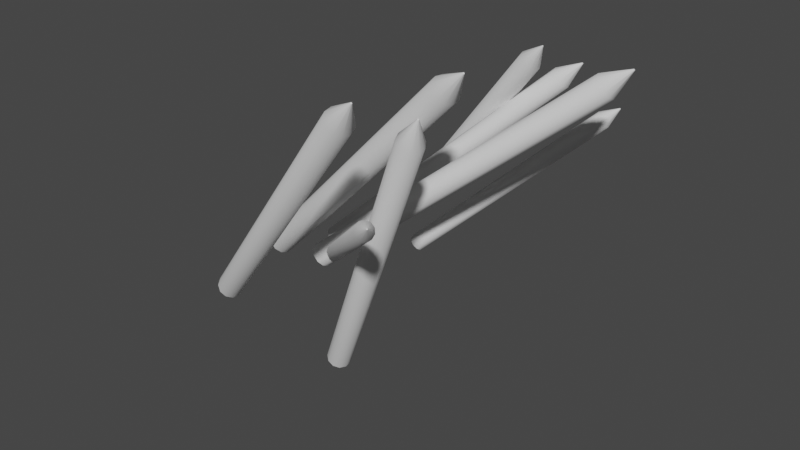 # Source: Wood_Spikes.blend  (saved by Blender 3.1.7; exported with 4.5.12 LTS)
import bpy
from mathutils import Matrix  # noqa: F401  (used for matrix-valued properties, if any)

bpy.ops.wm.read_factory_settings(use_empty=True)
scene = bpy.context.scene
scene.name = 'Scene'

# ---- collections
col_collection = bpy.data.collections.new('Collection'); scene.collection.children.link(col_collection)

# ---- node groups
ng_auto_smooth = bpy.data.node_groups.new('Auto Smooth', 'GeometryNodeTree')
_s = ng_auto_smooth.interface.new_socket(name='Geometry', in_out='OUTPUT', socket_type='NodeSocketGeometry')
_s = ng_auto_smooth.interface.new_socket(name='Geometry', in_out='INPUT', socket_type='NodeSocketGeometry')
_s = ng_auto_smooth.interface.new_socket(name='Angle', in_out='INPUT', socket_type='NodeSocketFloat')
_s.subtype = 'ANGLE'
_s.min_value = 0.0
_s.max_value = 3.142
ng_auto_smooth.is_modifier = True
_N = ng_auto_smooth.nodes; _L = ng_auto_smooth.links
n0 = _N.new('NodeGroupOutput'); n0.name = 'Group Output'; n0.location = (480, -100)
n1 = _N.new('NodeGroupInput'); n1.name = 'Group Input'; n1.location = (-420, -300)
n2 = _N.new('NodeGroupInput'); n2.name = 'Group Input.001'; n2.location = (-60, -100)
n3 = _N.new('GeometryNodeSetShadeSmooth'); n3.name = 'Set Shade Smooth'; n3.location = (120, -100)
n3.domain = 'EDGE'
n4 = _N.new('GeometryNodeSetShadeSmooth'); n4.name = 'Set Shade Smooth.001'; n4.location = (300, -100)
n5 = _N.new('GeometryNodeInputMeshEdgeAngle'); n5.name = 'Edge Angle'; n5.location = (-420, -220)
n6 = _N.new('GeometryNodeInputEdgeSmooth'); n6.name = 'Is Edge Smooth'; n6.location = (-60, -160)
n7 = _N.new('GeometryNodeInputShadeSmooth'); n7.name = 'Is Face Smooth'; n7.location = (-240, -340)
n8 = _N.new('FunctionNodeBooleanMath'); n8.name = 'Boolean Math'; n8.location = (-60, -220)
n9 = _N.new('FunctionNodeCompare'); n9.name = 'Compare'; n9.location = (-240, -180)
n9.operation = 'LESS_EQUAL'
_L.new(n5.outputs[0], n9.inputs[0])
_L.new(n4.outputs[0], n0.inputs[0])
_L.new(n1.outputs[1], n9.inputs[1])
_L.new(n9.outputs[0], n8.inputs[0])
_L.new(n7.outputs[0], n8.inputs[1])
_L.new(n2.outputs[0], n3.inputs[0])
_L.new(n6.outputs[0], n3.inputs[1])
_L.new(n3.outputs[0], n4.inputs[0])
_L.new(n8.outputs[0], n3.inputs[2])
n0.is_active_output = True

# ---- world
world_world = bpy.data.worlds.new('World'); scene.world = world_world
world_world.use_nodes = True; world_world.node_tree.nodes.clear()
_N = world_world.node_tree.nodes; _L = world_world.node_tree.links
n0 = _N.new('ShaderNodeOutputWorld'); n0.name = 'World Output'; n0.location = (300, 300)
n1 = _N.new('ShaderNodeBackground'); n1.name = 'Background'; n1.location = (10, 300)
n1.inputs[0].default_value = (0.05088, 0.05088, 0.05088, 1.0)
_L.new(n1.outputs[0], n0.inputs[0])
n0.is_active_output = True
world_world.color = (0.05088, 0.05088, 0.05088)
world_world.use_sun_shadow = False
world_world.sun_shadow_jitter_overblur = 0.0

# ---- meshes
me_cylinder_007 = bpy.data.meshes.new('Cylinder.007')
me_cylinder_007.from_pydata([(-2.115, 3.131, -1.683), (2.673, 1.733, 4.052), (-2.228, 3.067, -1.604), (2.56, 1.669, 4.131), (-2.342, 3.087, -1.504), (2.446, 1.689, 4.231), (-2.42, 3.184, -1.415), (2.368, 1.786, 4.319), (-2.437, 3.327, -1.366), (2.351, 1.929, 4.369), (-2.388, 3.472, -1.372), (2.4, 2.074, 4.363), (-2.288, 3.571, -1.431), (2.5, 2.173, 4.304), (-2.17, 3.594, -1.524), (2.618, 2.196, 4.211), (-2.07, 3.534, -1.622), (2.718, 2.136, 4.113), (-2.021, 3.408, -1.694), (2.767, 2.01, 4.041), (-2.037, 3.258, -1.717), (2.751, 1.86, 4.018), (2.931, 1.807, 4.637), (2.938, 1.811, 4.631), (2.924, 1.808, 4.643), (2.919, 1.815, 4.648), (2.918, 1.824, 4.652), (2.921, 1.833, 4.651), (2.927, 1.839, 4.648), (2.935, 1.841, 4.642), (2.941, 1.837, 4.635), (2.944, 1.829, 4.631), (2.943, 1.819, 4.629), (-1.309, -0.02929, -4.066), (2.642, -1.972, 3.692), (-1.161, -0.08001, -4.154), (2.79, -2.023, 3.604), (-1.071, -0.2131, -4.233), (2.88, -2.156, 3.525), (-1.068, -0.3863, -4.278), (2.884, -2.329, 3.48), (-1.151, -0.5447, -4.275), (2.8, -2.487, 3.482), (-1.296, -0.6379, -4.225), (2.656, -2.581, 3.533), (-1.455, -0.6363, -4.143), (2.496, -2.579, 3.614), (-1.579, -0.5406, -4.056), (2.372, -2.483, 3.701), (-1.628, -0.3809, -3.991), (2.323, -2.324, 3.766), (-1.586, -0.2081, -3.969), (2.365, -2.151, 3.788), (-1.467, -0.07706, -3.997), (2.484, -2.02, 3.761), (2.927, -2.417, 4.232), (2.917, -2.413, 4.237), (2.932, -2.425, 4.227), (2.933, -2.436, 4.224), (2.927, -2.446, 4.224), (2.918, -2.452, 4.227), (2.908, -2.452, 4.232), (2.9, -2.446, 4.238), (2.897, -2.436, 4.242), (2.9, -2.425, 4.243), (2.907, -2.416, 4.242), (-1.918, 0.03268, -1.32), (4.829, 1.569, 4.309), (-1.801, -0.01163, -1.448), (4.946, 1.524, 4.181), (-1.705, -0.1412, -1.527), (5.041, 1.395, 4.102), (-1.662, -0.315, -1.532), (5.085, 1.221, 4.098), (-1.685, -0.4777, -1.46), (5.062, 1.058, 4.169), (-1.766, -0.5777, -1.336), (4.981, 0.9581, 4.293), (-1.88, -0.5833, -1.198), (4.867, 0.9526, 4.431), (-1.99, -0.4927, -1.09), (4.757, 1.043, 4.539), (-2.062, -0.3346, -1.046), (4.684, 1.201, 4.583), (-2.073, -0.1593, -1.081), (4.674, 1.377, 4.548), (-2.019, -0.02236, -1.183), (4.728, 1.513, 4.446), (5.406, 1.392, 4.763), (5.398, 1.395, 4.771), (5.412, 1.384, 4.758), (5.414, 1.373, 4.758), (5.413, 1.362, 4.762), (5.408, 1.356, 4.77), (5.401, 1.356, 4.779), (5.394, 1.361, 4.786), (5.389, 1.371, 4.789), (5.388, 1.382, 4.787), (5.392, 1.391, 4.78), (-3.238, -2.113, -1.547), (2.533, -4.189, 4.931), (-3.11, -2.02, -1.631), (2.661, -4.096, 4.846), (-2.976, -2.022, -1.751), (2.794, -4.098, 4.727), (-2.88, -2.117, -1.867), (2.891, -4.193, 4.61), (-2.85, -2.276, -1.944), (2.92, -4.352, 4.533), (-2.898, -2.448, -1.957), (2.872, -4.524, 4.521), (-3.007, -2.579, -1.902), (2.763, -4.655, 4.576), (-3.143, -2.627, -1.796), (2.627, -4.703, 4.682), (-3.263, -2.576, -1.673), (2.507, -4.652, 4.805), (-3.329, -2.444, -1.572), (2.441, -4.519, 4.906), (-3.319, -2.271, -1.525), (2.451, -4.347, 4.953), (3.125, -4.536, 5.245), (3.117, -4.542, 5.251), (3.133, -4.536, 5.238), (3.14, -4.542, 5.23), (3.141, -4.552, 5.225), (3.138, -4.563, 5.225), (3.131, -4.571, 5.228), (3.123, -4.574, 5.235), (3.115, -4.571, 5.243), (3.111, -4.563, 5.249), (3.112, -4.552, 5.252), (-2.397, 0.8742, -1.24), (2.968, 2.691, 3.828), (-2.298, 0.898, -1.354), (3.067, 2.715, 3.714), (-2.191, 0.8389, -1.445), (3.174, 2.656, 3.623), (-2.111, 0.7158, -1.486), (3.254, 2.533, 3.582), (-2.082, 0.5676, -1.463), (3.282, 2.385, 3.605), (-2.115, 0.4415, -1.384), (3.25, 2.259, 3.684), (-2.198, 0.3775, -1.273), (3.167, 2.195, 3.795), (-2.305, 0.3959, -1.166), (3.06, 2.213, 3.902), (-2.403, 0.4909, -1.097), (2.962, 2.308, 3.971), (-2.459, 0.6323, -1.087), (2.906, 2.449, 3.981), (-2.457, 0.7752, -1.141), (2.908, 2.592, 3.927), (3.505, 2.612, 4.172), (3.499, 2.61, 4.179), (3.512, 2.608, 4.166), (3.517, 2.6, 4.163), (3.519, 2.591, 4.165), (3.517, 2.583, 4.17), (3.512, 2.579, 4.177), (3.505, 2.58, 4.184), (3.499, 2.586, 4.188), (3.495, 2.595, 4.189), (3.495, 2.604, 4.185), (-3.649, 0.2608, -1.411), (3.029, -1.556, 4.879), (-3.518, 0.3107, -1.536), (3.16, -1.506, 4.754), (-3.403, 0.2569, -1.674), (3.275, -1.56, 4.616), (-3.34, 0.1164, -1.782), (3.338, -1.701, 4.509), (-3.349, -0.06624, -1.824), (3.329, -1.883, 4.466), (-3.428, -0.2329, -1.789), (3.25, -2.05, 4.502), (-3.551, -0.3308, -1.686), (3.127, -2.148, 4.604), (-3.68, -0.3288, -1.549), (2.998, -2.146, 4.741), (-3.772, -0.2275, -1.422), (2.905, -2.044, 4.869), (-3.8, -0.05909, -1.343), (2.877, -1.876, 4.947), (-3.754, 0.1229, -1.34), (2.923, -1.694, 4.951), (3.632, -1.953, 5.204), (3.623, -1.957, 5.212), (3.639, -1.957, 5.195), (3.643, -1.966, 5.188), (3.642, -1.977, 5.185), (3.637, -1.988, 5.188), (3.63, -1.994, 5.194), (3.621, -1.994, 5.203), (3.615, -1.988, 5.211), (3.614, -1.977, 5.216), (3.617, -1.965, 5.216), (-1.203, -0.3061, -0.7744), (2.797, -3.699, 2.475), (-1.12, -0.2948, -0.8653), (2.88, -3.688, 2.384), (-1.073, -0.3409, -0.9705), (2.927, -3.734, 2.279), (-1.079, -0.4298, -1.057), (2.921, -3.823, 2.193), (-1.134, -0.5332, -1.096), (2.866, -3.927, 2.153), (-1.222, -0.6183, -1.077), (2.778, -4.012, 2.172), (-1.315, -0.6581, -1.005), (2.685, -4.051, 2.245), (-1.382, -0.6399, -0.9025), (2.618, -4.033, 2.347), (-1.403, -0.5696, -0.8028), (2.596, -3.963, 2.447), (-1.372, -0.4694, -0.7372), (2.628, -3.863, 2.512), (-1.297, -0.3711, -0.7266), (2.703, -3.764, 2.523), (3.081, -4.121, 2.594), (3.076, -4.121, 2.6), (3.084, -4.124, 2.587), (3.084, -4.129, 2.582), (3.08, -4.136, 2.579), (3.075, -4.141, 2.581), (3.069, -4.144, 2.585), (3.065, -4.143, 2.592), (3.063, -4.138, 2.598), (3.065, -4.132, 2.602), (3.07, -4.126, 2.603), (-0.8545, 2.313, -1.513), (3.501, 3.788, 2.602), (-0.774, 2.332, -1.605), (3.581, 3.807, 2.509), (-0.6874, 2.284, -1.679), (3.668, 3.759, 2.435), (-0.6222, 2.184, -1.712), (3.733, 3.659, 2.402), (-0.5992, 2.064, -1.694), (3.756, 3.539, 2.421), (-0.6255, 1.962, -1.629), (3.73, 3.437, 2.485), (-0.6929, 1.91, -1.539), (3.662, 3.385, 2.575), (-0.78, 1.925, -1.452), (3.575, 3.4, 2.662), (-0.8591, 2.002, -1.396), (3.496, 3.477, 2.718), (-0.9051, 2.116, -1.389), (3.45, 3.592, 2.726), (-0.9034, 2.232, -1.432), (3.452, 3.708, 2.682), (3.937, 3.724, 2.881), (3.932, 3.722, 2.887), (3.943, 3.72, 2.876), (3.947, 3.714, 2.874), (3.948, 3.706, 2.875), (3.947, 3.7, 2.879), (3.942, 3.697, 2.885), (3.937, 3.698, 2.891), (3.932, 3.703, 2.894), (3.929, 3.71, 2.895), (3.929, 3.717, 2.892)], [], [(0, 1, 3, 2), (2, 3, 5, 4), (4, 5, 7, 6), (6, 7, 9, 8), (8, 9, 11, 10), (10, 11, 13, 12), (12, 13, 15, 14), (14, 15, 17, 16), (16, 17, 19, 18), (9, 7, 25, 26), (18, 19, 21, 20), (20, 21, 1, 0), (0, 2, 4, 6, 8, 10, 12, 14, 16, 18, 20), (22, 23, 32, 31, 30, 29, 28, 27, 26, 25, 24), (3, 1, 23, 22), (7, 5, 24, 25), (1, 21, 32, 23), (5, 3, 22, 24), (21, 19, 31, 32), (19, 17, 30, 31), (17, 15, 29, 30), (15, 13, 28, 29), (13, 11, 27, 28), (11, 9, 26, 27), (33, 34, 36, 35), (35, 36, 38, 37), (37, 38, 40, 39), (39, 40, 42, 41), (41, 42, 44, 43), (43, 44, 46, 45), (45, 46, 48, 47), (47, 48, 50, 49), (49, 50, 52, 51), (42, 40, 58, 59), (51, 52, 54, 53), (53, 54, 34, 33), (33, 35, 37, 39, 41, 43, 45, 47, 49, 51, 53), (55, 56, 65, 64, 63, 62, 61, 60, 59, 58, 57), (36, 34, 56, 55), (40, 38, 57, 58), (34, 54, 65, 56), (38, 36, 55, 57), (54, 52, 64, 65), (52, 50, 63, 64), (50, 48, 62, 63), (48, 46, 61, 62), (46, 44, 60, 61), (44, 42, 59, 60), (66, 67, 69, 68), (68, 69, 71, 70), (70, 71, 73, 72), (72, 73, 75, 74), (74, 75, 77, 76), (76, 77, 79, 78), (78, 79, 81, 80), (80, 81, 83, 82), (82, 83, 85, 84), (75, 73, 91, 92), (84, 85, 87, 86), (86, 87, 67, 66), (66, 68, 70, 72, 74, 76, 78, 80, 82, 84, 86), (88, 89, 98, 97, 96, 95, 94, 93, 92, 91, 90), (69, 67, 89, 88), (73, 71, 90, 91), (67, 87, 98, 89), (71, 69, 88, 90), (87, 85, 97, 98), (85, 83, 96, 97), (83, 81, 95, 96), (81, 79, 94, 95), (79, 77, 93, 94), (77, 75, 92, 93), (99, 100, 102, 101), (101, 102, 104, 103), (103, 104, 106, 105), (105, 106, 108, 107), (107, 108, 110, 109), (109, 110, 112, 111), (111, 112, 114, 113), (113, 114, 116, 115), (115, 116, 118, 117), (108, 106, 124, 125), (117, 118, 120, 119), (119, 120, 100, 99), (99, 101, 103, 105, 107, 109, 111, 113, 115, 117, 119), (121, 122, 131, 130, 129, 128, 127, 126, 125, 124, 123), (102, 100, 122, 121), (106, 104, 123, 124), (100, 120, 131, 122), (104, 102, 121, 123), (120, 118, 130, 131), (118, 116, 129, 130), (116, 114, 128, 129), (114, 112, 127, 128), (112, 110, 126, 127), (110, 108, 125, 126), (132, 133, 135, 134), (134, 135, 137, 136), (136, 137, 139, 138), (138, 139, 141, 140), (140, 141, 143, 142), (142, 143, 145, 144), (144, 145, 147, 146), (146, 147, 149, 148), (148, 149, 151, 150), (141, 139, 157, 158), (150, 151, 153, 152), (152, 153, 133, 132), (132, 134, 136, 138, 140, 142, 144, 146, 148, 150, 152), (154, 155, 164, 163, 162, 161, 160, 159, 158, 157, 156), (135, 133, 155, 154), (139, 137, 156, 157), (133, 153, 164, 155), (137, 135, 154, 156), (153, 151, 163, 164), (151, 149, 162, 163), (149, 147, 161, 162), (147, 145, 160, 161), (145, 143, 159, 160), (143, 141, 158, 159), (165, 166, 168, 167), (167, 168, 170, 169), (169, 170, 172, 171), (171, 172, 174, 173), (173, 174, 176, 175), (175, 176, 178, 177), (177, 178, 180, 179), (179, 180, 182, 181), (181, 182, 184, 183), (174, 172, 190, 191), (183, 184, 186, 185), (185, 186, 166, 165), (165, 167, 169, 171, 173, 175, 177, 179, 181, 183, 185), (187, 188, 197, 196, 195, 194, 193, 192, 191, 190, 189), (168, 166, 188, 187), (172, 170, 189, 190), (166, 186, 197, 188), (170, 168, 187, 189), (186, 184, 196, 197), (184, 182, 195, 196), (182, 180, 194, 195), (180, 178, 193, 194), (178, 176, 192, 193), (176, 174, 191, 192), (198, 199, 201, 200), (200, 201, 203, 202), (202, 203, 205, 204), (204, 205, 207, 206), (206, 207, 209, 208), (208, 209, 211, 210), (210, 211, 213, 212), (212, 213, 215, 214), (214, 215, 217, 216), (207, 205, 223, 224), (216, 217, 219, 218), (218, 219, 199, 198), (198, 200, 202, 204, 206, 208, 210, 212, 214, 216, 218), (220, 221, 230, 229, 228, 227, 226, 225, 224, 223, 222), (201, 199, 221, 220), (205, 203, 222, 223), (199, 219, 230, 221), (203, 201, 220, 222), (219, 217, 229, 230), (217, 215, 228, 229), (215, 213, 227, 228), (213, 211, 226, 227), (211, 209, 225, 226), (209, 207, 224, 225), (231, 232, 234, 233), (233, 234, 236, 235), (235, 236, 238, 237), (237, 238, 240, 239), (239, 240, 242, 241), (241, 242, 244, 243), (243, 244, 246, 245), (245, 246, 248, 247), (247, 248, 250, 249), (240, 238, 256, 257), (249, 250, 252, 251), (251, 252, 232, 231), (231, 233, 235, 237, 239, 241, 243, 245, 247, 249, 251), (253, 254, 263, 262, 261, 260, 259, 258, 257, 256, 255), (234, 232, 254, 253), (238, 236, 255, 256), (232, 252, 263, 254), (236, 234, 253, 255), (252, 250, 262, 263), (250, 248, 261, 262), (248, 246, 260, 261), (246, 244, 259, 260), (244, 242, 258, 259), (242, 240, 257, 258)])
me_cylinder_007.polygons.foreach_set('use_smooth', [True] * 192)
_uv = me_cylinder_007.uv_layers.new(name='UVMap')
_uv.uv.foreach_set('vector', [0.6471, 0.6433, 0.6471, 0.04776, 0.6559, 0.049, 0.6559, 0.6446, 0.6559, 0.6446, 0.6559, 0.049, 0.6678, 0.04934, 0.6678, 0.6449, 0.6678, 0.6449, 0.6678, 0.04934, 0.679, 0.04865, 0.679, 0.6442, 0.5875, 0.6459, 0.5875, 0.04786, 0.5971, 0.04873, 0.5971, 0.6468, 0.5971, 0.6468, 0.5971, 0.04873, 0.6092, 0.04884, 0.6092, 0.6469, 0.6092, 0.6469, 0.6092, 0.04884, 0.6198, 0.04815, 0.6198, 0.6462, 0.5552, 0.6486, 0.5552, 0.04769, 0.566, 0.04807, 0.566, 0.649, 0.566, 0.649, 0.566, 0.04807, 0.5781, 0.04797, 0.5781, 0.6489, 0.5781, 0.6489, 0.5781, 0.04797, 0.5875, 0.04744, 0.5875, 0.6484, 0.5971, 0.04873, 0.5875, 0.04786, 0.6036, 0.0, 0.6042, 5.531e-05, 0.8018, 0.639, 0.8018, 0.04937, 0.8136, 0.04993, 0.8136, 0.6396, 0.8136, 0.6396, 0.8136, 0.04993, 0.825, 0.04909, 0.825, 0.6388, 0.432, 0.7735, 0.4229, 0.7656, 0.4195, 0.754, 0.4229, 0.7424, 0.432, 0.7344, 0.4439, 0.7327, 0.4548, 0.7377, 0.4613, 0.7478, 0.4613, 0.7599, 0.4548, 0.7701, 0.4439, 0.7751, 0.6063, 0.6496, 0.6055, 0.6495, 0.605, 0.649, 0.6048, 0.6483, 0.605, 0.6475, 0.6055, 0.647, 0.6063, 0.6469, 0.607, 0.6472, 0.6074, 0.6479, 0.6074, 0.6486, 0.607, 0.6493, 0.6559, 0.049, 0.6471, 0.04776, 0.6644, 0.0, 0.665, 7.915e-05, 0.679, 0.04865, 0.6678, 0.04934, 0.6657, 0.0001001, 0.6664, 5.627e-05, 0.825, 0.04909, 0.8136, 0.04993, 0.8124, 5.341e-05, 0.8131, 0.0, 0.6678, 0.04934, 0.6559, 0.049, 0.665, 7.915e-05, 0.6657, 0.0001001, 0.8136, 0.04993, 0.8018, 0.04937, 0.8116, 1.812e-05, 0.8124, 5.341e-05, 0.5875, 0.04744, 0.5781, 0.04797, 0.5703, 3.386e-05, 0.5709, 0.0, 0.5781, 0.04797, 0.566, 0.04807, 0.5696, 3.958e-05, 0.5703, 3.386e-05, 0.566, 0.04807, 0.5552, 0.04769, 0.5689, 1.574e-05, 0.5696, 3.958e-05, 0.6198, 0.04815, 0.6092, 0.04884, 0.605, 6.247e-05, 0.6057, 1.86e-05, 0.6092, 0.04884, 0.5971, 0.04873, 0.6042, 5.531e-05, 0.605, 6.247e-05, 0.1294, 0.7607, 0.1294, 0.05408, 0.1436, 0.05404, 0.1436, 0.7606, 0.1436, 0.7606, 0.1436, 0.05404, 0.156, 0.05428, 0.156, 0.7609, 0.232, 0.7619, 0.232, 0.05487, 0.2451, 0.05487, 0.2451, 0.7619, 0.2451, 0.7619, 0.2451, 0.05487, 0.2591, 0.05487, 0.2591, 0.7619, 0.2591, 0.7619, 0.2591, 0.05487, 0.2694, 0.05487, 0.2694, 0.7619, 0.3827, 0.7426, 0.3827, 0.05802, 0.3962, 0.0591, 0.3962, 0.7437, 0.3962, 0.7437, 0.3962, 0.0591, 0.4099, 0.05818, 0.4099, 0.7427, 0.4099, 0.7427, 0.4099, 0.05818, 0.4195, 0.05555, 0.4195, 0.7401, 0.4562, 0.001343, 0.4467, 0.6742, 0.4331, 0.6729, 0.4425, 0.0, 0.2591, 0.05487, 0.2451, 0.05487, 0.2475, 0.0, 0.2484, 0.0, 0.4425, 0.0, 0.4331, 0.6729, 0.4195, 0.674, 0.4289, 0.001111, 0.118, 0.761, 0.118, 0.05437, 0.1294, 0.05408, 0.1294, 0.7607, 0.583, 0.7477, 0.5694, 0.7451, 0.5591, 0.7355, 0.5552, 0.7219, 0.5591, 0.7086, 0.5694, 0.6999, 0.583, 0.6984, 0.5954, 0.7048, 0.6028, 0.7169, 0.6028, 0.7309, 0.5954, 0.7424, 0.6101, 0.6496, 0.6093, 0.65, 0.6085, 0.65, 0.6078, 0.6496, 0.6074, 0.6487, 0.6075, 0.6478, 0.6081, 0.6472, 0.6089, 0.6469, 0.6098, 0.6472, 0.6103, 0.6478, 0.6104, 0.6487, 0.1436, 0.05404, 0.1294, 0.05408, 0.1375, 1.907e-06, 0.1384, 0.0, 0.2451, 0.05487, 0.232, 0.05487, 0.2466, 0.0, 0.2475, 0.0, 0.1294, 0.05408, 0.118, 0.05437, 0.1368, 2.05e-05, 0.1375, 1.907e-06, 0.156, 0.05428, 0.1436, 0.05404, 0.1384, 0.0, 0.1392, 1.526e-05, 0.4195, 0.674, 0.4331, 0.6729, 0.4326, 0.7324, 0.4318, 0.7324, 0.4331, 0.6729, 0.4467, 0.6742, 0.4335, 0.7324, 0.4326, 0.7324, 0.4467, 0.6742, 0.4562, 0.6776, 0.4341, 0.7327, 0.4335, 0.7324, 0.4099, 0.05818, 0.3962, 0.0591, 0.3968, 6.866e-05, 0.3977, 1.049e-05, 0.3962, 0.0591, 0.3827, 0.05802, 0.3959, 0.0, 0.3968, 6.866e-05, 0.2694, 0.05487, 0.2591, 0.05487, 0.2484, 0.0, 0.249, 0.0, 0.4678, 0.6914, 0.4678, 0.05932, 0.482, 0.05954, 0.482, 0.6916, 0.482, 0.6916, 0.482, 0.05954, 0.4942, 0.05629, 0.4942, 0.6884, 0.3448, 0.7352, 0.3448, 0.05747, 0.3573, 0.05936, 0.3573, 0.7371, 0.3573, 0.7371, 0.3573, 0.05936, 0.3715, 0.05903, 0.3715, 0.7368, 0.3715, 0.7368, 0.3715, 0.05903, 0.3827, 0.05656, 0.3827, 0.7343, 0.7377, 0.0, 0.7377, 0.686, 0.7243, 0.6872, 0.7243, 0.001149, 0.7243, 0.001149, 0.7243, 0.6872, 0.7105, 0.6864, 0.7105, 0.0003679, 0.3067, 0.0008137, 0.3067, 0.7064, 0.2965, 0.7058, 0.2965, 0.0001802, 0.2965, 0.0001802, 0.2965, 0.7058, 0.2826, 0.7056, 0.2826, 0.0, 0.3715, 0.05903, 0.3573, 0.05936, 0.362, 0.0001779, 0.3629, 0.0001564, 0.2826, 0.0, 0.2826, 0.7056, 0.2694, 0.7059, 0.2694, 0.0003304, 0.4562, 0.6878, 0.4562, 0.0557, 0.4678, 0.05932, 0.4678, 0.6914, 0.6509, 0.7353, 0.6471, 0.7216, 0.6509, 0.708, 0.6612, 0.6989, 0.6746, 0.697, 0.687, 0.703, 0.6944, 0.7151, 0.6944, 0.7292, 0.687, 0.7411, 0.6746, 0.7468, 0.6612, 0.7447, 0.6134, 0.6481, 0.6134, 0.649, 0.613, 0.6497, 0.6122, 0.6501, 0.6113, 0.6499, 0.6107, 0.6493, 0.6104, 0.6485, 0.6107, 0.6476, 0.6113, 0.647, 0.6122, 0.6469, 0.613, 0.6473, 0.482, 0.05954, 0.4678, 0.05932, 0.4753, 0.0002298, 0.4762, 0.0002437, 0.3573, 0.05936, 0.3448, 0.05747, 0.3612, 5.722e-05, 0.362, 0.0001779, 0.4678, 0.05932, 0.4562, 0.0557, 0.4745, 0.0, 0.4753, 0.0002298, 0.4942, 0.05629, 0.482, 0.05954, 0.4762, 0.0002437, 0.4769, 3.719e-05, 0.2694, 0.7059, 0.2826, 0.7056, 0.2847, 0.7618, 0.2838, 0.7619, 0.2826, 0.7056, 0.2965, 0.7058, 0.2855, 0.7619, 0.2847, 0.7618, 0.2965, 0.7058, 0.3067, 0.7064, 0.2862, 0.7619, 0.2855, 0.7619, 0.7105, 0.6864, 0.7243, 0.6872, 0.723, 0.7348, 0.7221, 0.7347, 0.7243, 0.6872, 0.7377, 0.686, 0.7238, 0.7347, 0.723, 0.7348, 0.3827, 0.05656, 0.3715, 0.05903, 0.3629, 0.0001564, 0.3637, 0.0, 0.1827, 0.7615, 0.1827, 0.05639, 0.1939, 0.05574, 0.1939, 0.7608, 0.6198, 0.7621, 0.6198, 0.05548, 0.6334, 0.05561, 0.6334, 0.7623, 0.6334, 0.7623, 0.6334, 0.05561, 0.6471, 0.05548, 0.6471, 0.7621, 0.3067, 0.7423, 0.3067, 0.05678, 0.3183, 0.05879, 0.3183, 0.7444, 0.3183, 0.7444, 0.3183, 0.05879, 0.3325, 0.05895, 0.3325, 0.7445, 0.3325, 0.7445, 0.3325, 0.05895, 0.3448, 0.05721, 0.3448, 0.7428, 0.1939, 0.7512, 0.1939, 0.05673, 0.2057, 0.05822, 0.2057, 0.7527, 0.2057, 0.7527, 0.2057, 0.05822, 0.2199, 0.05827, 0.2199, 0.7527, 0.2199, 0.7527, 0.2199, 0.05827, 0.232, 0.05688, 0.232, 0.7513, 0.3183, 0.05879, 0.3067, 0.05678, 0.3253, 0.0, 0.326, 0.0001278, 0.156, 0.7611, 0.156, 0.056, 0.1686, 0.05648, 0.1686, 0.7616, 0.1686, 0.7616, 0.1686, 0.05648, 0.1827, 0.05639, 0.1827, 0.7615, 0.5969, 0.6927, 0.584, 0.6984, 0.5699, 0.6963, 0.5592, 0.6871, 0.5552, 0.6735, 0.5592, 0.6601, 0.5699, 0.6509, 0.584, 0.649, 0.5969, 0.655, 0.6045, 0.6668, 0.6045, 0.6809, 0.6166, 0.6481, 0.6166, 0.649, 0.6161, 0.6497, 0.6153, 0.6501, 0.6144, 0.6499, 0.6137, 0.6493, 0.6134, 0.6485, 0.6137, 0.6476, 0.6144, 0.647, 0.6153, 0.6469, 0.6161, 0.6473, 0.1939, 0.05574, 0.1827, 0.05639, 0.174, 4.101e-05, 0.1748, 0.0, 0.6471, 0.05548, 0.6334, 0.05561, 0.6335, 8.106e-06, 0.6344, 4.768e-07, 0.1827, 0.05639, 0.1686, 0.05648, 0.1731, 4.721e-05, 0.174, 4.101e-05, 0.6334, 0.05561, 0.6198, 0.05548, 0.6327, 0.0, 0.6335, 8.106e-06, 0.1686, 0.05648, 0.156, 0.056, 0.1723, 1.621e-05, 0.1731, 4.721e-05, 0.232, 0.05688, 0.2199, 0.05827, 0.2137, 9.823e-05, 0.2145, 9.537e-06, 0.2199, 0.05827, 0.2057, 0.05822, 0.2128, 9.441e-05, 0.2137, 9.823e-05, 0.2057, 0.05822, 0.1939, 0.05673, 0.2121, 0.0, 0.2128, 9.441e-05, 0.3448, 0.05721, 0.3325, 0.05895, 0.3269, 0.0001378, 0.3277, 2.718e-05, 0.3325, 0.05895, 0.3183, 0.05879, 0.326, 0.0001278, 0.3269, 0.0001378, 0.7695, 0.5732, 0.7695, 0.04797, 0.7802, 0.0507, 0.7802, 0.5759, 0.7802, 0.5759, 0.7802, 0.0507, 0.7923, 0.05014, 0.7923, 0.5753, 0.7923, 0.5753, 0.7923, 0.05014, 0.8018, 0.04649, 0.8018, 0.5717, 0.6873, 0.6385, 0.679, 0.04944, 0.6904, 0.0501, 0.6987, 0.6392, 0.6987, 0.6392, 0.6904, 0.0501, 0.7022, 0.04933, 0.7105, 0.6384, 0.7377, 0.6193, 0.7377, 0.04213, 0.7464, 0.03973, 0.7464, 0.6169, 0.7464, 0.6169, 0.7464, 0.03973, 0.7582, 0.03906, 0.7582, 0.6162, 0.7582, 0.6162, 0.7582, 0.03906, 0.7695, 0.04034, 0.7695, 0.6175, 0.5228, 0.6445, 0.5228, 0.04809, 0.5328, 0.04906, 0.5328, 0.6454, 0.6904, 0.0501, 0.679, 0.04944, 0.6899, 0.0001307, 0.6906, 0.0001726, 0.5328, 0.6454, 0.5328, 0.04906, 0.5449, 0.0491, 0.5449, 0.6455, 0.5449, 0.6455, 0.5449, 0.0491, 0.5552, 0.04821, 0.5552, 0.6446, 0.744, 0.7401, 0.7502, 0.7504, 0.7502, 0.7624, 0.744, 0.7724, 0.7336, 0.7771, 0.7223, 0.7751, 0.7137, 0.7669, 0.7105, 0.7553, 0.7137, 0.7438, 0.7223, 0.7361, 0.7336, 0.7348, 0.6072, 0.6504, 0.6073, 0.6511, 0.6071, 0.6518, 0.6065, 0.6522, 0.6057, 0.6522, 0.6051, 0.6518, 0.6048, 0.6511, 0.6048, 0.6504, 0.6053, 0.6498, 0.606, 0.6496, 0.6067, 0.6498, 0.7802, 0.0507, 0.7695, 0.04797, 0.7834, 9.394e-05, 0.7841, 0.000267, 0.8018, 0.04649, 0.7923, 0.05014, 0.7848, 0.0002322, 0.7854, 0.0, 0.5552, 0.04821, 0.5449, 0.0491, 0.5397, 6.39e-05, 0.5404, 7.629e-06, 0.7923, 0.05014, 0.7802, 0.0507, 0.7841, 0.000267, 0.7848, 0.0002322, 0.5449, 0.0491, 0.5328, 0.04906, 0.5389, 6.104e-05, 0.5397, 6.39e-05, 0.5328, 0.04906, 0.5228, 0.04809, 0.5383, 0.0, 0.5389, 6.104e-05, 0.7695, 0.04034, 0.7582, 0.03906, 0.7564, 0.0, 0.7571, 8.106e-05, 0.7582, 0.03906, 0.7464, 0.03973, 0.7557, 4.244e-05, 0.7564, 0.0, 0.7105, 0.04738, 0.7022, 0.04933, 0.6914, 0.000124, 0.6919, 0.0, 0.7022, 0.04933, 0.6904, 0.0501, 0.6906, 0.0001726, 0.6914, 0.000124, 0.0, 0.7969, 1.192e-07, 0.05884, 0.01268, 0.05957, 0.01268, 0.7976, 0.01268, 0.7976, 0.01268, 0.05957, 0.02756, 0.05954, 0.02756, 0.7976, 0.02756, 0.7976, 0.02756, 0.05954, 0.03992, 0.05876, 0.03992, 0.7968, 0.07926, 0.7641, 0.07926, 0.06118, 0.09336, 0.0627, 0.09336, 0.7656, 0.09336, 0.7656, 0.09336, 0.0627, 0.1078, 0.06155, 0.1078, 0.7645, 0.1078, 0.7645, 0.1078, 0.06155, 0.118, 0.05811, 0.118, 0.761, 0.4942, 0.7952, 0.4942, 0.05967, 0.5085, 0.06021, 0.5085, 0.7957, 0.5085, 0.7957, 0.5085, 0.06021, 0.5228, 0.05971, 0.5228, 0.7952, 0.03992, 0.7989, 0.03992, 0.05761, 0.05089, 0.05767, 0.05089, 0.799, 0.09336, 0.0627, 0.07926, 0.06118, 0.09348, 0.000195, 0.09437, 0.0002913, 0.05089, 0.799, 0.05089, 0.05767, 0.06556, 0.05769, 0.06556, 0.799, 0.06556, 0.799, 0.06556, 0.05769, 0.07926, 0.05765, 0.07926, 0.7989, 0.6906, 0.6511, 0.6987, 0.6637, 0.6987, 0.6785, 0.6906, 0.6909, 0.6771, 0.697, 0.6625, 0.6948, 0.6512, 0.685, 0.6471, 0.6708, 0.6512, 0.6565, 0.6625, 0.6469, 0.6771, 0.6449, 0.6166, 0.6486, 0.6168, 0.6477, 0.6175, 0.6471, 0.6185, 0.6469, 0.6193, 0.6473, 0.6198, 0.6481, 0.6198, 0.649, 0.6193, 0.6498, 0.6185, 0.6502, 0.6175, 0.6501, 0.6168, 0.6495, 0.01268, 0.05957, 1.192e-07, 0.05884, 0.01836, 4.768e-06, 0.01916, 5.102e-05, 0.03992, 0.05876, 0.02756, 0.05954, 0.02011, 4.959e-05, 0.02089, 0.0, 0.07926, 0.05765, 0.06556, 0.05769, 0.06271, 4.768e-06, 0.06358, 2.384e-06, 0.02756, 0.05954, 0.01268, 0.05957, 0.01916, 5.102e-05, 0.02011, 4.959e-05, 0.06556, 0.05769, 0.05089, 0.05767, 0.06178, 3.815e-06, 0.06271, 4.768e-06, 0.05089, 0.05767, 0.03992, 0.05761, 0.06109, 0.0, 0.06178, 3.815e-06, 0.5228, 0.05971, 0.5085, 0.06021, 0.5087, 3.433e-05, 0.5096, 2.384e-06, 0.5085, 0.06021, 0.4942, 0.05967, 0.5078, 0.0, 0.5087, 3.433e-05, 0.118, 0.05811, 0.1078, 0.06155, 0.09529, 0.0002189, 0.09594, 0.0, 0.1078, 0.06155, 0.09336, 0.0627, 0.09437, 0.0002913, 0.09529, 0.0002189, 0.9812, 0.9909, 0.9812, 0.5185, 0.9904, 0.5176, 0.9904, 0.99, 0.9904, 0.99, 0.9904, 0.5176, 1.0, 0.5181, 1.0, 0.9905, 0.929, 0.483, 0.929, 0.03905, 0.9374, 0.04121, 0.9374, 0.4851, 0.9374, 0.4851, 0.9374, 0.04121, 0.9472, 0.04113, 0.9472, 0.485, 0.9472, 0.485, 0.9472, 0.04113, 0.9553, 0.03884, 0.9553, 0.4827, 0.929, 0.9585, 0.929, 0.5228, 0.9363, 0.5258, 0.9363, 0.9615, 0.9363, 0.9615, 0.9363, 0.5258, 0.946, 0.5265, 0.946, 0.9622, 0.946, 0.9622, 0.946, 0.5265, 0.955, 0.5247, 0.955, 0.9604, 0.8513, 0.5172, 0.8513, 0.03549, 0.8598, 0.03465, 0.8598, 0.5164, 0.9472, 0.04113, 0.9374, 0.04121, 0.9417, 0.0001507, 0.9423, 0.0001459, 0.8598, 0.5164, 0.8598, 0.03465, 0.8696, 0.03474, 0.8696, 0.5165, 0.8696, 0.5165, 0.8696, 0.03474, 0.8776, 0.03573, 0.8776, 0.5175, 0.5253, 0.655, 0.5322, 0.648, 0.5411, 0.6455, 0.5494, 0.6483, 0.5543, 0.6555, 0.5543, 0.6648, 0.5494, 0.6733, 0.5411, 0.6783, 0.5322, 0.6781, 0.5253, 0.6729, 0.5228, 0.6642, 0.5399, 0.6802, 0.5393, 0.6802, 0.5388, 0.6798, 0.5385, 0.6793, 0.5386, 0.6788, 0.539, 0.6784, 0.5396, 0.6783, 0.5402, 0.6785, 0.5406, 0.6789, 0.5407, 0.6794, 0.5404, 0.6799, 0.5407, 0.7121, 0.5309, 0.7116, 0.5393, 0.6802, 0.5399, 0.6802, 0.9374, 0.04121, 0.929, 0.03905, 0.9411, 1.335e-05, 0.9417, 0.0001507, 0.5309, 0.7116, 0.5228, 0.7064, 0.5388, 0.6798, 0.5393, 0.6802, 1.0, 0.5181, 0.9904, 0.5176, 0.9918, 0.4851, 0.9924, 0.4851, 0.8696, 0.03474, 0.8598, 0.03465, 0.8636, 0.0, 0.8642, 5.722e-06, 0.8598, 0.03465, 0.8513, 0.03549, 0.863, 5.341e-05, 0.8636, 0.0, 0.955, 0.5247, 0.946, 0.5265, 0.944, 0.4854, 0.9445, 0.4852, 0.946, 0.5265, 0.9363, 0.5258, 0.9433, 0.4853, 0.944, 0.4854, 0.9363, 0.5258, 0.929, 0.5228, 0.9429, 0.4851, 0.9433, 0.4853, 0.9553, 0.03884, 0.9472, 0.04113, 0.9423, 0.0001459, 0.9428, 0.0, 0.955, 0.9504, 0.955, 0.5241, 0.9637, 0.5263, 0.9637, 0.9527, 0.9637, 0.9527, 0.9637, 0.5263, 0.9735, 0.5258, 0.9735, 0.9522, 0.9735, 0.9522, 0.9735, 0.5258, 0.9812, 0.5229, 0.9812, 0.9492, 0.8843, 0.5184, 0.8776, 0.04014, 0.8869, 0.04067, 0.8936, 0.5189, 0.8936, 0.5189, 0.8869, 0.04067, 0.8964, 0.04005, 0.9032, 0.5183, 0.9032, 0.5028, 0.9032, 0.0342, 0.9102, 0.03225, 0.9102, 0.5008, 0.9102, 0.5008, 0.9102, 0.03225, 0.9199, 0.03171, 0.9199, 0.5003, 0.9199, 0.5003, 0.9199, 0.03171, 0.929, 0.03275, 0.929, 0.5013, 0.825, 0.5232, 0.825, 0.03904, 0.8331, 0.03983, 0.8331, 0.524, 0.8869, 0.04067, 0.8776, 0.04014, 0.8865, 0.0001059, 0.8871, 0.0001402, 0.8331, 0.524, 0.8331, 0.03983, 0.8429, 0.03986, 0.8429, 0.524, 0.8429, 0.524, 0.8429, 0.03986, 0.8513, 0.03914, 0.8513, 0.5233, 0.4689, 0.725, 0.4606, 0.7198, 0.4562, 0.7111, 0.457, 0.7016, 0.4628, 0.6943, 0.4717, 0.6916, 0.481, 0.6943, 0.4876, 0.7016, 0.4895, 0.7111, 0.486, 0.7198, 0.4784, 0.725, 0.6076, 0.6506, 0.608, 0.6502, 0.6086, 0.65, 0.6092, 0.6503, 0.6095, 0.6508, 0.6095, 0.6514, 0.6092, 0.6519, 0.6086, 0.6522, 0.608, 0.6521, 0.6076, 0.6518, 0.6074, 0.6512, 0.9637, 0.5263, 0.955, 0.5241, 0.9663, 0.4852, 0.9668, 0.4853, 0.9812, 0.5229, 0.9735, 0.5258, 0.9675, 0.4853, 0.968, 0.4851, 0.8513, 0.03914, 0.8429, 0.03986, 0.8387, 5.198e-05, 0.8392, 6.199e-06, 0.9735, 0.5258, 0.9637, 0.5263, 0.9668, 0.4853, 0.9675, 0.4853, 0.8429, 0.03986, 0.8331, 0.03983, 0.8381, 4.959e-05, 0.8387, 5.198e-05, 0.8331, 0.03983, 0.825, 0.03904, 0.8376, 0.0, 0.8381, 4.959e-05, 0.929, 0.03275, 0.9199, 0.03171, 0.9184, 0.0, 0.919, 6.58e-05, 0.9199, 0.03171, 0.9102, 0.03225, 0.9178, 3.433e-05, 0.9184, 0.0, 0.9032, 0.03847, 0.8964, 0.04005, 0.8877, 0.0001006, 0.8881, 0.0, 0.8964, 0.04005, 0.8869, 0.04067, 0.8871, 0.0001402, 0.8877, 0.0001006])
me_cylinder_007.use_remesh_fix_poles = True
me_cylinder_007.use_remesh_preserve_attributes = False
me_cylinder_007.update()

# ---- objects
ob_cylinder_007 = bpy.data.objects.new('Cylinder.007', me_cylinder_007)

# ---- transforms, parenting, visibility, modifiers, constraints
ob_cylinder_007.location = (-5.96e-08, 0.0, -1.192e-07)
_m = ob_cylinder_007.modifiers.new('Auto Smooth', 'NODES')
_m.node_group = ng_auto_smooth
_gi = [s.identifier for s in ng_auto_smooth.interface.items_tree if s.item_type == 'SOCKET' and s.in_out == 'INPUT']
_m[_gi[1]] = 0.6632  # Angle

# ---- collection membership
col_collection.objects.link(ob_cylinder_007)

# ---- scene / render settings (as saved in the file)
scene.frame_start = 1; scene.frame_end = 250; scene.frame_set(1)
scene.render.engine = 'BLENDER_EEVEE_NEXT'
scene.cycles.sampling_pattern = 'TABULATED_SOBOL'
scene.cycles.use_light_tree = False
scene.view_settings.view_transform = 'Filmic'
bpy.context.view_layer.update()

# ---- added for rendering (the .blend has no active camera and no usable light): camera, sun
cam_auto = bpy.data.cameras.new('AutoCamera')
cam_auto.lens = 50.0
cam_auto.sensor_width = 36.0
cam_auto.clip_end = 1000.0
ob_auto_camera = bpy.data.objects.new('AutoCamera', cam_auto)
scene.collection.objects.link(ob_auto_camera)
ob_auto_camera.location = (15.3821, -17.9376, 12.147)
ob_auto_camera.rotation_euler = (1.09748, -7.21219e-08, 0.694738)
scene.camera = ob_auto_camera
light_auto_sun = bpy.data.lights.new('AutoSun', 'SUN')
light_auto_sun.energy = 3.0
light_auto_sun.angle = 0.0523599
ob_auto_sun = bpy.data.objects.new('AutoSun', light_auto_sun)
scene.collection.objects.link(ob_auto_sun)
ob_auto_sun.rotation_euler = (0.872665, 0.174533, 0.523599)
bpy.context.view_layer.update()
